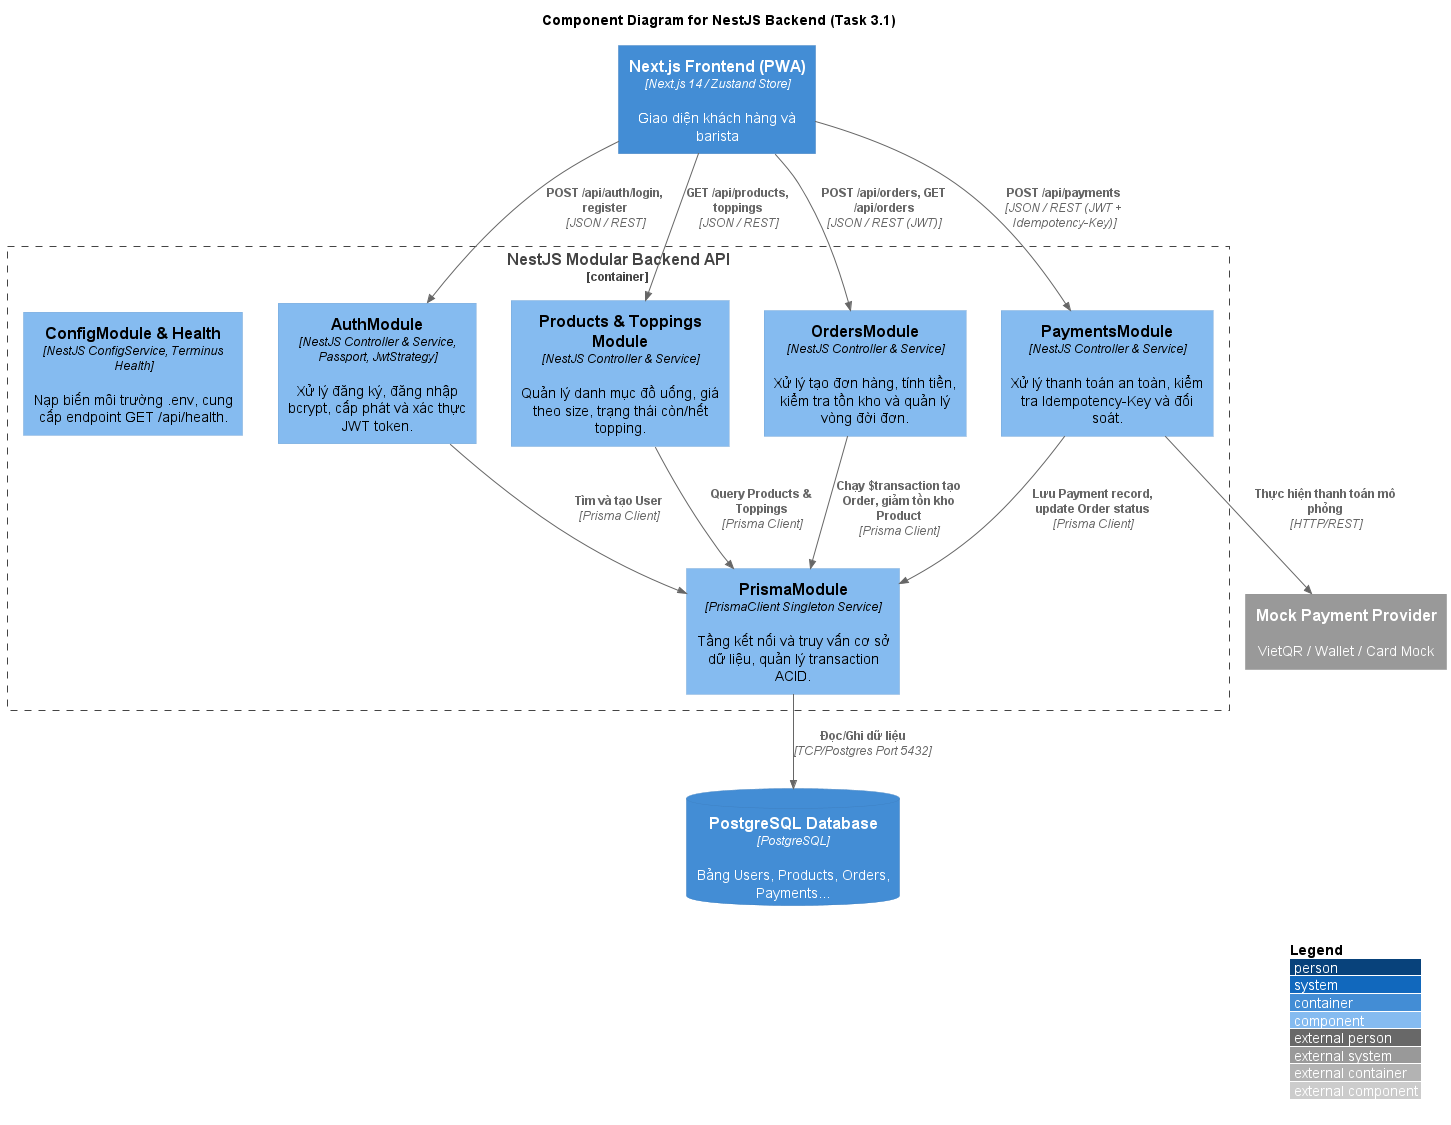

The diagram above was rendered by PlantUML. Its source (embedded in the PNG):
@startuml c4-backend-components
!include https://raw.githubusercontent.com/plantuml-stdlib/C4-PlantUML/master/C4_Component.puml

LAYOUT_WITH_LEGEND()

title Component Diagram for NestJS Backend (Task 3.1)

Container(web_app, "Next.js Frontend (PWA)", "Next.js 14 / Zustand Store", "Giao diện khách hàng và barista")
ContainerDb(db, "PostgreSQL Database", "PostgreSQL", "Bảng Users, Products, Orders, Payments...")
System_Ext(mock_pay, "Mock Payment Provider", "VietQR / Wallet / Card Mock")

Container_Boundary(api_boundary, "NestJS Modular Backend API") {
    Component(auth_mod, "AuthModule", "NestJS Controller & Service, Passport, JwtStrategy", "Xử lý đăng ký, đăng nhập bcrypt, cấp phát và xác thực JWT token.")
    Component(products_mod, "Products & Toppings Module", "NestJS Controller & Service", "Quản lý danh mục đồ uống, giá theo size, trạng thái còn/hết topping.")
    Component(orders_mod, "OrdersModule", "NestJS Controller & Service", "Xử lý tạo đơn hàng, tính tiền, kiểm tra tồn kho và quản lý vòng đời đơn.")
    Component(payments_mod, "PaymentsModule", "NestJS Controller & Service", "Xử lý thanh toán an toàn, kiểm tra Idempotency-Key và đối soát.")
    Component(prisma_mod, "PrismaModule", "PrismaClient Singleton Service", "Tầng kết nối và truy vấn cơ sở dữ liệu, quản lý transaction ACID.")
    Component(config_mod, "ConfigModule & Health", "NestJS ConfigService, Terminus Health", "Nạp biến môi trường .env, cung cấp endpoint GET /api/health.")
}

Rel(web_app, auth_mod, "POST /api/auth/login, register", "JSON / REST")
Rel(web_app, products_mod, "GET /api/products, toppings", "JSON / REST")
Rel(web_app, orders_mod, "POST /api/orders, GET /api/orders", "JSON / REST (JWT)")
Rel(web_app, payments_mod, "POST /api/payments", "JSON / REST (JWT + Idempotency-Key)")

Rel(auth_mod, prisma_mod, "Tìm và tạo User", "Prisma Client")
Rel(products_mod, prisma_mod, "Query Products & Toppings", "Prisma Client")
Rel(orders_mod, prisma_mod, "Chạy $transaction tạo Order, giảm tồn kho Product", "Prisma Client")
Rel(payments_mod, prisma_mod, "Lưu Payment record, update Order status", "Prisma Client")
Rel(payments_mod, mock_pay, "Thực hiện thanh toán mô phỏng", "HTTP/REST")
Rel(prisma_mod, db, "Đọc/Ghi dữ liệu", "TCP/Postgres Port 5432")
@enduml